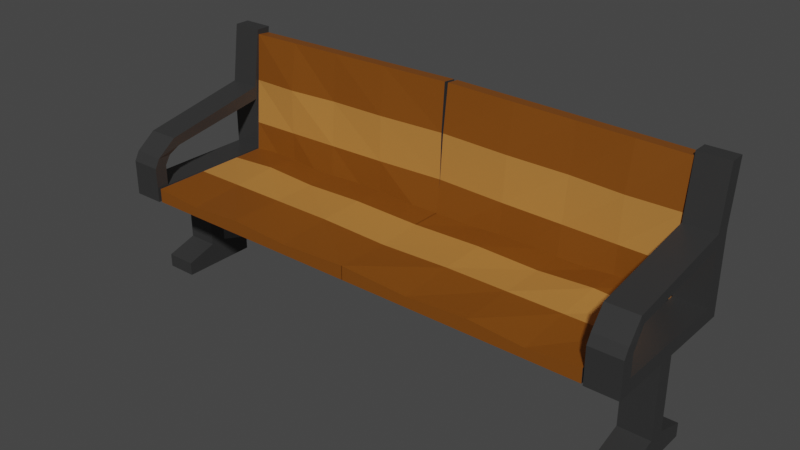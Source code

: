 # Source: bench.blend  (saved by Blender 4.0.36; exported with 4.5.12 LTS)
import bpy
from mathutils import Matrix  # noqa: F401  (used for matrix-valued properties, if any)

bpy.ops.wm.read_factory_settings(use_empty=True)
scene = bpy.context.scene
scene.name = 'Scene'

# ---- collections
col_collection = bpy.data.collections.new('Collection'); scene.collection.children.link(col_collection)

# ---- materials (node trees are filled in below, after node groups)
mat_bench_metal = bpy.data.materials.new('Bench Metal')
mat_bench_metal.use_transparent_shadow = False
mat_bench_light_wood = bpy.data.materials.new('Bench Light Wood')
mat_bench_light_wood.use_transparent_shadow = False
mat_bench_dark_wood = bpy.data.materials.new('Bench Dark Wood')
mat_bench_dark_wood.use_transparent_shadow = False

# ---- material node trees
mat_bench_metal.use_nodes = True; mat_bench_metal.node_tree.nodes.clear()
_N = mat_bench_metal.node_tree.nodes; _L = mat_bench_metal.node_tree.links
n0 = _N.new('ShaderNodeBsdfPrincipled'); n0.name = 'Principled BSDF'; n0.location = (10, 300)
n0.distribution = 'GGX'
n0.subsurface_method = 'RANDOM_WALK_SKIN'
n0.inputs[0].default_value = (0.03244, 0.03244, 0.03244, 1.0)
n0.inputs[2].default_value = 0.4
n0.inputs[3].default_value = 1.45
n0.inputs[27].default_value = (0.0, 0.0, 0.0, 1.0)
n0.inputs[28].default_value = 1.0
n1 = _N.new('ShaderNodeOutputMaterial'); n1.name = 'Material Output'; n1.location = (300, 300)
_L.new(n0.outputs[0], n1.inputs[0])
n1.is_active_output = True
mat_bench_light_wood.use_nodes = True; mat_bench_light_wood.node_tree.nodes.clear()
_N = mat_bench_light_wood.node_tree.nodes; _L = mat_bench_light_wood.node_tree.links
n0 = _N.new('ShaderNodeBsdfPrincipled'); n0.name = 'Principled BSDF'; n0.location = (10, 300)
n0.distribution = 'GGX'
n0.subsurface_method = 'RANDOM_WALK_SKIN'
n0.inputs[0].default_value = (0.4641, 0.1966, 0.04127, 1.0)
n0.inputs[2].default_value = 0.6
n0.inputs[3].default_value = 1.45
n0.inputs[27].default_value = (0.0, 0.0, 0.0, 1.0)
n0.inputs[28].default_value = 1.0
n1 = _N.new('ShaderNodeOutputMaterial'); n1.name = 'Material Output'; n1.location = (300, 300)
_L.new(n0.outputs[0], n1.inputs[0])
n1.is_active_output = True
mat_bench_dark_wood.use_nodes = True; mat_bench_dark_wood.node_tree.nodes.clear()
_N = mat_bench_dark_wood.node_tree.nodes; _L = mat_bench_dark_wood.node_tree.links
n0 = _N.new('ShaderNodeBsdfPrincipled'); n0.name = 'Principled BSDF'; n0.location = (10, 300)
n0.distribution = 'GGX'
n0.subsurface_method = 'RANDOM_WALK_SKIN'
n0.inputs[0].default_value = (0.2067, 0.06221, 0.003522, 1.0)
n0.inputs[3].default_value = 1.45
n0.inputs[27].default_value = (0.0, 0.0, 0.0, 1.0)
n0.inputs[28].default_value = 1.0
n1 = _N.new('ShaderNodeOutputMaterial'); n1.name = 'Material Output'; n1.location = (300, 300)
_L.new(n0.outputs[0], n1.inputs[0])
n1.is_active_output = True

# ---- world
world_world = bpy.data.worlds.new('World'); scene.world = world_world
world_world.use_nodes = True; world_world.node_tree.nodes.clear()
_N = world_world.node_tree.nodes; _L = world_world.node_tree.links
n0 = _N.new('ShaderNodeOutputWorld'); n0.name = 'World Output'; n0.location = (300, 300)
n1 = _N.new('ShaderNodeBackground'); n1.name = 'Background'; n1.location = (10, 300)
n1.inputs[0].default_value = (0.05088, 0.05088, 0.05088, 1.0)
_L.new(n1.outputs[0], n0.inputs[0])
n0.is_active_output = True
world_world.color = (0.05088, 0.05088, 0.05088)
world_world.use_sun_shadow = False
world_world.sun_shadow_jitter_overblur = 0.0

# ---- meshes
me_cube_002 = bpy.data.meshes.new('Cube.002')
me_cube_002.from_pydata([(3.86, -0.6275, 0.2276), (3.86, -0.6275, 0.00874), (3.86, 0.6275, 0.2276), (3.86, 0.6275, 0.00874), (4.36, -0.6275, 0.2276), (4.36, -0.6275, 0.00874), (4.36, 0.6275, 0.2276), (4.36, 0.6275, 0.00874), (3.86, -0.1318, 0.3829), (3.86, 0.1318, 0.3829), (4.36, -0.1318, 0.3829), (4.36, 0.1318, 0.3829), (3.86, -0.1318, 1.545), (3.86, 0.1318, 1.545), (4.36, -0.1318, 1.545), (4.36, 0.1318, 1.545), (3.86, -0.1318, 1.77), (3.86, 0.1318, 1.77), (4.36, -0.1318, 1.77), (4.36, 0.1318, 1.77), (3.86, -1.123, 1.545), (4.36, -1.123, 1.545), (3.86, -1.123, 1.77), (4.36, -1.123, 1.77), (3.86, 1.305, 1.545), (4.36, 1.305, 1.545), (3.86, 1.305, 1.77), (4.36, 1.305, 1.77), (4.36, 1.056, 1.77), (4.36, 1.056, 1.545), (3.86, 1.056, 1.545), (3.86, 1.056, 1.77), (3.86, 1.305, 2.851), (4.36, 1.305, 2.851), (4.36, 1.056, 2.851), (3.86, 1.056, 2.851), (3.86, -0.9202, 1.545), (4.36, -0.9202, 1.545), (3.86, -0.9202, 1.77), (4.36, -0.9202, 1.77), (3.86, -1.123, 2.11), (4.36, -1.123, 2.11), (3.86, -0.9202, 2.11), (4.36, -0.9202, 2.11), (3.86, -1.041, 2.259), (4.36, -1.041, 2.259), (3.86, -0.8266, 2.259), (4.36, -0.8266, 2.259), (3.829, -0.7429, 2.517), (4.329, -0.7429, 2.517), (3.829, -0.6571, 2.374), (4.329, -0.6571, 2.374), (4.36, 1.056, 2.637), (4.36, 1.305, 2.637), (3.86, 1.305, 2.637), (3.86, 1.056, 2.637), (3.86, 1.435, 3.796), (4.36, 1.435, 3.796), (4.36, 1.186, 3.796), (3.86, 1.186, 3.796), (3.826, -1.097, 1.545), (3.826, 1.276, 1.545), (3.826, -1.097, 1.77), (3.826, 1.276, 1.77), (-0.009616, -1.097, 1.545), (-0.009616, 1.276, 1.545), (-0.009616, -1.097, 1.77), (-0.009616, 1.276, 1.77), (3.003, -1.097, 1.545), (3.003, -1.097, 1.706), (3.003, 1.276, 1.545), (3.003, 1.276, 1.77), (2.126, -1.097, 1.545), (2.126, 1.276, 1.545), (2.126, 1.276, 1.77), (2.126, -1.097, 1.77), (1.132, -1.097, 1.545), (1.132, 1.276, 1.545), (1.132, 1.276, 1.77), (1.132, -1.097, 1.714), (3.86, -0.1623, 0.2276), (3.86, -0.1623, 0.00874), (4.36, -0.1623, 0.2276), (4.36, -0.1623, 0.00874), (3.86, -0.03407, 0.3829), (4.36, -0.03407, 0.3829), (3.86, -0.03407, 1.545), (3.86, -0.03407, 1.77), (3.826, -0.2175, 1.545), (3.826, -0.2175, 1.77), (-0.009616, -0.2175, 1.545), (-0.009616, -0.2175, 1.734), (3.003, -0.2175, 1.77), (3.003, -0.2175, 1.545), (2.126, -0.2175, 1.77), (2.126, -0.2175, 1.545), (1.132, -0.2175, 1.77), (1.132, -0.2175, 1.545), (3.86, 0.223, 0.00874), (4.36, 0.223, 0.2276), (4.36, 0.04683, 0.3829), (3.003, 0.5112, 1.821), (2.126, 0.5112, 1.77), (1.132, 0.5112, 1.799), (3.86, 0.223, 0.2276), (4.36, 0.223, 0.00874), (3.86, 0.04683, 0.3829), (3.86, 0.04683, 1.545), (3.86, 0.04683, 1.77), (3.826, 0.5112, 1.545), (3.826, 0.5112, 1.77), (-0.009616, 0.5112, 1.545), (-0.009616, 0.5112, 1.77), (3.003, 0.5112, 1.545), (2.126, 0.5112, 1.545), (1.132, 0.5112, 1.545), (3.866, 1.287, 2.293), (3.871, 1.313, 2.555), (3.867, 1.063, 2.315), (3.815, 1.193, 1.333), (3.858, 1.425, 3.695), (3.816, 0.9689, 1.355), (3.859, 1.201, 3.717), (-0.02004, 1.182, 1.403), (0.02228, 1.414, 3.765), (-0.019, 0.958, 1.425), (0.02332, 1.19, 3.787), (2.992, 1.19, 1.348), (2.993, 1.031, 1.364), (3.034, 1.422, 3.71), (3.035, 1.199, 3.732), (2.115, 1.188, 1.364), (2.157, 1.42, 3.726), (2.158, 1.196, 3.748), (2.116, 0.9641, 1.386), (1.122, 1.185, 1.382), (1.164, 1.417, 3.744), (1.165, 1.193, 3.766), (1.123, 1.017, 1.399), (3.868, 1.297, 2.39), (3.869, 1.073, 2.412), (3.831, 1.279, 2.209), (3.832, 1.055, 2.231), (-0.004351, 1.268, 2.278), (-0.003478, 1.079, 2.297), (3.009, 1.053, 2.245), (3.008, 1.276, 2.224), (2.132, 1.05, 2.261), (2.131, 1.274, 2.24), (1.138, 1.047, 2.28), (1.137, 1.271, 2.258), (3.022, 1.073, 2.976), (2.145, 1.121, 2.987), (1.152, 1.09, 3.007), (3.869, 1.305, 2.471), (3.87, 1.081, 2.493), (3.844, 1.35, 2.934), (3.845, 1.126, 2.956), (0.008642, 1.339, 3.003), (0.009679, 1.115, 3.025), (3.021, 1.347, 2.949), (2.144, 1.345, 2.965), (1.15, 1.342, 2.983), (-3.872, -0.6275, 0.2276), (-3.872, -0.6275, 0.00874), (-3.872, 0.6275, 0.2276), (-3.872, 0.6275, 0.00874), (-4.372, -0.6275, 0.2276), (-4.372, -0.6275, 0.00874), (-4.372, 0.6275, 0.2276), (-4.372, 0.6275, 0.00874), (-3.872, -0.1318, 0.3829), (-3.872, 0.1318, 0.3829), (-4.372, -0.1318, 0.3829), (-4.372, 0.1318, 0.3829), (-3.872, -0.1318, 1.545), (-3.872, 0.1318, 1.545), (-4.372, -0.1318, 1.545), (-4.372, 0.1318, 1.545), (-3.872, -0.1318, 1.77), (-3.872, 0.1318, 1.77), (-4.372, -0.1318, 1.77), (-4.372, 0.1318, 1.77), (-3.872, -1.123, 1.545), (-4.372, -1.123, 1.545), (-3.872, -1.123, 1.77), (-4.372, -1.123, 1.77), (-3.872, 1.305, 1.545), (-4.372, 1.305, 1.545), (-3.872, 1.305, 1.77), (-4.372, 1.305, 1.77), (-4.372, 1.056, 1.77), (-4.372, 1.056, 1.545), (-3.872, 1.056, 1.545), (-3.872, 1.056, 1.77), (-3.872, 1.305, 2.851), (-4.372, 1.305, 2.851), (-4.372, 1.056, 2.851), (-3.872, 1.056, 2.851), (-3.872, -0.9202, 1.545), (-4.372, -0.9202, 1.545), (-3.872, -0.9202, 1.77), (-4.372, -0.9202, 1.77), (-3.872, -1.123, 2.11), (-4.372, -1.123, 2.11), (-3.872, -0.9202, 2.11), (-4.372, -0.9202, 2.11), (-3.872, -1.041, 2.259), (-4.372, -1.041, 2.259), (-3.872, -0.8266, 2.259), (-4.372, -0.8266, 2.259), (-3.841, -0.7429, 2.517), (-4.341, -0.7429, 2.517), (-3.841, -0.6571, 2.374), (-4.341, -0.6571, 2.374), (-4.372, 1.056, 2.637), (-4.372, 1.305, 2.637), (-3.872, 1.305, 2.637), (-3.872, 1.056, 2.637), (-3.872, 1.435, 3.796), (-4.372, 1.435, 3.796), (-4.372, 1.186, 3.796), (-3.872, 1.186, 3.796), (-3.839, -1.097, 1.545), (-3.839, 1.276, 1.545), (-3.839, -1.097, 1.77), (-3.839, 1.276, 1.77), (-0.002582, -1.097, 1.545), (-0.002582, 1.276, 1.545), (-0.002582, -1.097, 1.77), (-0.002582, 1.276, 1.77), (-3.015, -1.097, 1.545), (-3.015, -1.097, 1.706), (-3.015, 1.276, 1.545), (-3.015, 1.276, 1.77), (-2.138, -1.097, 1.545), (-2.138, 1.276, 1.545), (-2.138, 1.276, 1.77), (-2.138, -1.097, 1.77), (-1.145, -1.097, 1.545), (-1.145, 1.276, 1.545), (-1.145, 1.276, 1.77), (-1.145, -1.097, 1.714), (-3.872, -0.1623, 0.2276), (-3.872, -0.1623, 0.00874), (-4.372, -0.1623, 0.2276), (-4.372, -0.1623, 0.00874), (-3.872, -0.03407, 0.3829), (-4.372, -0.03407, 0.3829), (-3.872, -0.03407, 1.545), (-3.872, -0.03407, 1.77), (-3.839, -0.2175, 1.545), (-3.839, -0.2175, 1.77), (-0.002582, -0.2175, 1.545), (-0.002582, -0.2175, 1.734), (-3.015, -0.2175, 1.77), (-3.015, -0.2175, 1.545), (-2.138, -0.2175, 1.77), (-2.138, -0.2175, 1.545), (-1.145, -0.2175, 1.77), (-1.145, -0.2175, 1.545), (-3.872, 0.223, 0.00874), (-4.372, 0.223, 0.2276), (-4.372, 0.04683, 0.3829), (-3.015, 0.5112, 1.821), (-2.138, 0.5112, 1.77), (-1.145, 0.5112, 1.799), (-3.872, 0.223, 0.2276), (-4.372, 0.223, 0.00874), (-3.872, 0.04683, 0.3829), (-3.872, 0.04683, 1.545), (-3.872, 0.04683, 1.77), (-3.839, 0.5112, 1.545), (-3.839, 0.5112, 1.77), (-0.002582, 0.5112, 1.545), (-0.002582, 0.5112, 1.77), (-3.015, 0.5112, 1.545), (-2.138, 0.5112, 1.545), (-1.145, 0.5112, 1.545), (-3.878, 1.287, 2.293), (-3.883, 1.313, 2.555), (-3.879, 1.063, 2.315), (-3.828, 1.193, 1.333), (-3.87, 1.425, 3.695), (-3.829, 0.9689, 1.355), (-3.871, 1.201, 3.717), (0.007839, 1.182, 1.403), (-0.03448, 1.414, 3.765), (0.006802, 0.958, 1.425), (-0.03551, 1.19, 3.787), (-3.004, 1.19, 1.348), (-3.005, 1.031, 1.364), (-3.046, 1.422, 3.71), (-3.047, 1.199, 3.732), (-2.127, 1.188, 1.364), (-2.169, 1.42, 3.726), (-2.17, 1.196, 3.748), (-2.128, 0.9641, 1.386), (-1.134, 1.185, 1.382), (-1.176, 1.417, 3.744), (-1.177, 1.193, 3.766), (-1.135, 1.017, 1.399), (-3.88, 1.297, 2.39), (-3.881, 1.073, 2.412), (-3.843, 1.279, 2.209), (-3.844, 1.055, 2.231), (-0.007847, 1.268, 2.278), (-0.00872, 1.079, 2.297), (-3.021, 1.053, 2.245), (-3.02, 1.276, 2.224), (-2.144, 1.05, 2.261), (-2.143, 1.274, 2.24), (-1.151, 1.047, 2.28), (-1.15, 1.271, 2.258), (-3.034, 1.073, 2.976), (-2.157, 1.121, 2.987), (-1.164, 1.09, 3.007), (-3.882, 1.305, 2.471), (-3.883, 1.081, 2.493), (-3.856, 1.35, 2.934), (-3.857, 1.126, 2.956), (-0.02084, 1.339, 3.003), (-0.02188, 1.115, 3.025), (-3.033, 1.347, 2.949), (-2.156, 1.345, 2.965), (-1.163, 1.342, 2.983)], [], [(104, 98, 3, 2), (2, 3, 7, 6), (82, 83, 5, 4), (4, 5, 1, 0), (4, 0, 8, 10), (83, 81, 1, 5), (100, 85, 10, 14, 15, 11), (2, 6, 11, 9), (104, 2, 9, 106), (82, 4, 10, 85), (37, 36, 20, 21), (10, 8, 12, 14), (9, 11, 15, 13), (29, 28, 27, 25), (16, 12, 60, 62), (21, 20, 22, 23), (36, 38, 22, 20), (39, 37, 21, 23), (38, 39, 43, 42), (24, 25, 27, 26), (30, 29, 25, 24), (31, 30, 24, 26), (53, 52, 34, 33), (19, 17, 31, 28), (17, 13, 30, 31), (13, 15, 29, 30), (15, 19, 28, 29), (34, 35, 59, 58), (55, 54, 32, 35), (54, 53, 33, 32), (50, 51, 52, 55), (16, 18, 39, 38), (18, 14, 37, 39), (12, 16, 38, 36), (14, 12, 36, 37), (42, 43, 47, 46), (23, 22, 40, 41), (22, 38, 42, 40), (39, 23, 41, 43), (44, 46, 50, 48), (40, 42, 46, 44), (43, 41, 45, 47), (41, 40, 44, 45), (48, 50, 55, 35), (47, 45, 49, 51), (45, 44, 48, 49), (46, 47, 51, 50), (28, 31, 55, 52), (26, 27, 53, 54), (31, 26, 54, 55), (27, 28, 52, 53), (51, 49, 34, 52), (49, 48, 35, 34), (58, 59, 56, 57), (33, 34, 58, 57), (35, 32, 56, 59), (32, 33, 57, 56), (79, 76, 64, 66), (87, 16, 62, 89), (13, 17, 63, 61), (107, 13, 61, 109), (111, 65, 67, 112), (115, 77, 65, 111), (77, 78, 67, 65), (96, 79, 66, 91), (89, 62, 69, 92), (61, 63, 71, 70), (109, 61, 70, 113), (62, 60, 68, 69), (92, 69, 75, 94), (70, 71, 74, 73), (113, 70, 73, 114), (69, 68, 72, 75), (94, 75, 79, 96), (73, 74, 78, 77), (114, 73, 77, 115), (75, 72, 76, 79), (72, 95, 97, 76), (102, 94, 96, 103), (68, 93, 95, 72), (101, 92, 94, 102), (60, 88, 93, 68), (110, 89, 92, 101), (103, 96, 91, 112), (76, 97, 90, 64), (64, 90, 91, 66), (12, 86, 88, 60), (108, 87, 89, 110), (84, 106, 9, 13, 107, 86, 12, 8), (99, 82, 85, 100), (0, 80, 84, 8), (105, 98, 81, 83), (99, 105, 83, 82), (0, 1, 81, 80), (6, 7, 105, 99), (7, 3, 98, 105), (6, 99, 100, 11), (15, 14, 18, 16, 87, 108, 17, 19), (17, 108, 110, 63), (78, 103, 112, 67), (63, 110, 101, 71), (71, 101, 102, 74), (74, 102, 103, 78), (95, 114, 115, 97), (93, 113, 114, 95), (88, 109, 113, 93), (97, 115, 111, 90), (90, 111, 112, 91), (86, 107, 109, 88), (80, 104, 106, 84), (80, 81, 98, 104), (118, 116, 119, 121), (138, 135, 123, 125), (140, 118, 121, 142), (154, 117, 120, 156), (158, 124, 126, 159), (162, 136, 124, 158), (136, 137, 126, 124), (149, 138, 125, 144), (142, 121, 128, 145), (120, 122, 130, 129), (156, 120, 129, 160), (121, 119, 127, 128), (145, 128, 134, 147), (129, 130, 133, 132), (160, 129, 132, 161), (128, 127, 131, 134), (147, 134, 138, 149), (132, 133, 137, 136), (161, 132, 136, 162), (134, 131, 135, 138), (131, 148, 150, 135), (152, 147, 149, 153), (127, 146, 148, 131), (151, 145, 147, 152), (119, 141, 146, 127), (157, 142, 145, 151), (153, 149, 144, 159), (135, 150, 143, 123), (123, 143, 144, 125), (116, 139, 141, 119), (155, 140, 142, 157), (137, 153, 159, 126), (122, 157, 151, 130), (130, 151, 152, 133), (133, 152, 153, 137), (148, 161, 162, 150), (146, 160, 161, 148), (141, 156, 160, 146), (150, 162, 158, 143), (143, 158, 159, 144), (139, 154, 156, 141), (267, 165, 166, 261), (165, 169, 170, 166), (245, 167, 168, 246), (167, 163, 164, 168), (167, 173, 171, 163), (246, 168, 164, 244), (263, 174, 178, 177, 173, 248), (165, 172, 174, 169), (267, 269, 172, 165), (245, 248, 173, 167), (200, 184, 183, 199), (173, 177, 175, 171), (172, 176, 178, 174), (192, 188, 190, 191), (179, 225, 223, 175), (184, 186, 185, 183), (199, 183, 185, 201), (202, 186, 184, 200), (201, 205, 206, 202), (187, 189, 190, 188), (193, 187, 188, 192), (194, 189, 187, 193), (216, 196, 197, 215), (182, 191, 194, 180), (180, 194, 193, 176), (176, 193, 192, 178), (178, 192, 191, 182), (197, 221, 222, 198), (218, 198, 195, 217), (217, 195, 196, 216), (213, 218, 215, 214), (179, 201, 202, 181), (181, 202, 200, 177), (175, 199, 201, 179), (177, 200, 199, 175), (205, 209, 210, 206), (186, 204, 203, 185), (185, 203, 205, 201), (202, 206, 204, 186), (207, 211, 213, 209), (203, 207, 209, 205), (206, 210, 208, 204), (204, 208, 207, 203), (211, 198, 218, 213), (210, 214, 212, 208), (208, 212, 211, 207), (209, 213, 214, 210), (191, 215, 218, 194), (189, 217, 216, 190), (194, 218, 217, 189), (190, 216, 215, 191), (214, 215, 197, 212), (212, 197, 198, 211), (221, 220, 219, 222), (196, 220, 221, 197), (198, 222, 219, 195), (195, 219, 220, 196), (242, 229, 227, 239), (250, 252, 225, 179), (176, 224, 226, 180), (270, 272, 224, 176), (274, 275, 230, 228), (278, 274, 228, 240), (240, 228, 230, 241), (259, 254, 229, 242), (252, 255, 232, 225), (224, 233, 234, 226), (272, 276, 233, 224), (225, 232, 231, 223), (255, 257, 238, 232), (233, 236, 237, 234), (276, 277, 236, 233), (232, 238, 235, 231), (257, 259, 242, 238), (236, 240, 241, 237), (277, 278, 240, 236), (238, 242, 239, 235), (235, 239, 260, 258), (265, 266, 259, 257), (231, 235, 258, 256), (264, 265, 257, 255), (223, 231, 256, 251), (273, 264, 255, 252), (266, 275, 254, 259), (239, 227, 253, 260), (227, 229, 254, 253), (175, 223, 251, 249), (271, 273, 252, 250), (247, 171, 175, 249, 270, 176, 172, 269), (262, 263, 248, 245), (163, 171, 247, 243), (268, 246, 244, 261), (262, 245, 246, 268), (163, 243, 244, 164), (169, 262, 268, 170), (170, 268, 261, 166), (169, 174, 263, 262), (178, 182, 180, 271, 250, 179, 181, 177), (180, 226, 273, 271), (241, 230, 275, 266), (226, 234, 264, 273), (234, 237, 265, 264), (237, 241, 266, 265), (258, 260, 278, 277), (256, 258, 277, 276), (251, 256, 276, 272), (260, 253, 274, 278), (253, 254, 275, 274), (249, 251, 272, 270), (243, 247, 269, 267), (243, 267, 261, 244), (281, 284, 282, 279), (301, 288, 286, 298), (303, 305, 284, 281), (317, 319, 283, 280), (321, 322, 289, 287), (325, 321, 287, 299), (299, 287, 289, 300), (312, 307, 288, 301), (305, 308, 291, 284), (283, 292, 293, 285), (319, 323, 292, 283), (284, 291, 290, 282), (308, 310, 297, 291), (292, 295, 296, 293), (323, 324, 295, 292), (291, 297, 294, 290), (310, 312, 301, 297), (295, 299, 300, 296), (324, 325, 299, 295), (297, 301, 298, 294), (294, 298, 313, 311), (315, 316, 312, 310), (290, 294, 311, 309), (314, 315, 310, 308), (282, 290, 309, 304), (320, 314, 308, 305), (316, 322, 307, 312), (298, 286, 306, 313), (286, 288, 307, 306), (279, 282, 304, 302), (318, 320, 305, 303), (300, 289, 322, 316), (285, 293, 314, 320), (293, 296, 315, 314), (296, 300, 316, 315), (311, 313, 325, 324), (309, 311, 324, 323), (304, 309, 323, 319), (313, 306, 321, 325), (306, 307, 322, 321), (302, 304, 319, 317)])
me_cube_002.polygons.foreach_set('material_index', [0, 0, 0, 0, 0, 0, 0, 0, 0, 0, 0, 0, 0, 0, 0, 0, 0, 0, 0, 0, 0, 0, 0, 0, 0, 0, 0, 0, 0, 0, 0, 0, 0, 0, 0, 0, 0, 0, 0, 0, 0, 0, 0, 0, 0, 0, 0, 0, 0, 0, 0, 0, 0, 0, 0, 0, 0, 2, 0, 0, 0, 0, 2, 0, 2, 2, 0, 2, 2, 2, 0, 2, 2, 2, 0, 2, 2, 2, 1, 2, 1, 2, 1, 1, 2, 0, 0, 0, 0, 0, 0, 0, 0, 0, 0, 0, 0, 0, 0, 2, 2, 2, 2, 1, 1, 1, 1, 0, 0, 0, 0, 1, 1, 0, 0, 2, 2, 2, 2, 2, 2, 2, 1, 2, 2, 2, 1, 2, 2, 2, 1, 2, 1, 2, 1, 2, 1, 1, 2, 0, 0, 0, 2, 2, 2, 2, 1, 1, 1, 1, 1, 0, 0, 0, 0, 0, 0, 0, 0, 0, 0, 0, 0, 0, 0, 0, 0, 0, 0, 0, 0, 0, 0, 0, 0, 0, 0, 0, 0, 0, 0, 0, 0, 0, 0, 0, 0, 0, 0, 0, 0, 0, 0, 0, 0, 0, 0, 0, 0, 0, 0, 0, 0, 0, 0, 0, 0, 0, 0, 2, 0, 0, 0, 0, 2, 0, 2, 2, 0, 2, 2, 2, 0, 2, 2, 2, 0, 2, 2, 2, 1, 2, 1, 2, 1, 1, 2, 0, 0, 0, 0, 0, 0, 0, 0, 0, 0, 0, 0, 0, 0, 2, 2, 2, 2, 1, 1, 1, 1, 0, 0, 0, 0, 1, 1, 0, 0, 0, 2, 2, 2, 2, 2, 2, 1, 2, 2, 2, 1, 2, 2, 2, 1, 2, 1, 2, 1, 2, 1, 1, 2, 0, 0, 0, 2, 2, 2, 2, 1, 1, 1, 1, 0, 0])
_uv = me_cube_002.uv_layers.new(name='UVMap')
_uv.uv.foreach_set('vector', [0.375, 0.1694, 0.625, 0.1694, 0.625, 0.25, 0.375, 0.25, 0.375, 0.25, 0.625, 0.25, 0.625, 0.5, 0.375, 0.5, 0.375, 0.6573, 0.625, 0.6573, 0.625, 0.75, 0.375, 0.75, 0.375, 0.75, 0.625, 0.75, 0.625, 1.0, 0.375, 1.0, 0.375, 0.75, 0.375, 1.0, 0.375, 1.0, 0.375, 0.75, 0.625, 0.6573, 0.875, 0.6573, 0.875, 0.75, 0.625, 0.75, 0.375, 0.5806, 0.375, 0.6573, 0.375, 0.75, 0.375, 0.75, 0.375, 0.5, 0.375, 0.5, 0.375, 0.25, 0.375, 0.5, 0.375, 0.5, 0.375, 0.25, 0.375, 0.1694, 0.375, 0.25, 0.375, 0.25, 0.375, 0.1694, 0.375, 0.6573, 0.375, 0.75, 0.375, 0.75, 0.375, 0.6573, 0.375, 0.75, 0.375, 1.0, 0.375, 1.0, 0.375, 0.75, 0.375, 0.75, 0.375, 1.0, 0.375, 1.0, 0.375, 0.75, 0.375, 0.25, 0.375, 0.5, 0.375, 0.5, 0.375, 0.25, 0.375, 0.5, 0.375, 0.5, 0.375, 0.5, 0.375, 0.5, 0.375, 0.0, 0.375, 0.0, 0.375, 0.0, 0.375, 0.0, 0.375, 0.75, 0.375, 1.0, 0.375, 1.0, 0.375, 0.75, 0.375, 0.0, 0.375, 0.0, 0.375, 0.0, 0.375, 0.0, 0.375, 0.75, 0.375, 0.75, 0.375, 0.75, 0.375, 0.75, 0.125, 0.75, 0.375, 0.75, 0.375, 0.75, 0.125, 0.75, 0.375, 0.25, 0.375, 0.5, 0.375, 0.5, 0.375, 0.25, 0.375, 0.25, 0.375, 0.5, 0.375, 0.5, 0.375, 0.25, 0.375, 0.25, 0.375, 0.25, 0.375, 0.25, 0.375, 0.25, 0.375, 0.5, 0.375, 0.5, 0.375, 0.5, 0.375, 0.5, 0.375, 0.5, 0.125, 0.5, 0.125, 0.5, 0.375, 0.5, 0.375, 0.25, 0.375, 0.25, 0.375, 0.25, 0.375, 0.25, 0.375, 0.25, 0.375, 0.5, 0.375, 0.5, 0.375, 0.25, 0.375, 0.5, 0.375, 0.5, 0.375, 0.5, 0.375, 0.5, 0.375, 0.5, 0.125, 0.5, 0.125, 0.5, 0.375, 0.5, 0.375, 0.25, 0.375, 0.25, 0.375, 0.25, 0.375, 0.25, 0.375, 0.25, 0.375, 0.5, 0.375, 0.5, 0.375, 0.25, 0.125, 0.75, 0.375, 0.75, 0.375, 0.5, 0.125, 0.5, 0.125, 0.75, 0.375, 0.75, 0.375, 0.75, 0.125, 0.75, 0.375, 0.75, 0.375, 0.75, 0.375, 0.75, 0.375, 0.75, 0.375, 0.0, 0.375, 0.0, 0.375, 0.0, 0.375, 0.0, 0.375, 0.75, 0.375, 1.0, 0.375, 1.0, 0.375, 0.75, 0.125, 0.75, 0.375, 0.75, 0.375, 0.75, 0.125, 0.75, 0.375, 0.75, 0.375, 1.0, 0.375, 1.0, 0.375, 0.75, 0.375, 0.0, 0.375, 0.0, 0.375, 0.0, 0.375, 0.0, 0.375, 0.75, 0.375, 0.75, 0.375, 0.75, 0.375, 0.75, 0.375, 0.0, 0.375, 0.0, 0.375, 0.0, 0.375, 0.0, 0.375, 0.0, 0.375, 0.0, 0.375, 0.0, 0.375, 0.0, 0.375, 0.75, 0.375, 0.75, 0.375, 0.75, 0.375, 0.75, 0.375, 0.75, 0.375, 1.0, 0.375, 1.0, 0.375, 0.75, 0.375, 0.0, 0.375, 0.0, 0.375, 0.25, 0.375, 0.25, 0.375, 0.75, 0.375, 0.75, 0.375, 0.75, 0.375, 0.75, 0.375, 0.75, 0.375, 1.0, 0.375, 1.0, 0.375, 0.75, 0.125, 0.75, 0.375, 0.75, 0.375, 0.75, 0.125, 0.75, 0.375, 0.5, 0.125, 0.5, 0.125, 0.5, 0.375, 0.5, 0.375, 0.25, 0.375, 0.5, 0.375, 0.5, 0.375, 0.25, 0.375, 0.25, 0.375, 0.25, 0.375, 0.25, 0.375, 0.25, 0.375, 0.5, 0.375, 0.5, 0.375, 0.5, 0.375, 0.5, 0.375, 0.75, 0.375, 0.75, 0.375, 0.5, 0.375, 0.5, 0.375, 0.75, 0.375, 1.0, 0.125, 0.5, 0.375, 0.5, 0.375, 0.5, 0.125, 0.5, 0.125, 0.5, 0.375, 0.5, 0.375, 0.5, 0.375, 0.5, 0.375, 0.5, 0.375, 0.5, 0.375, 0.25, 0.375, 0.25, 0.375, 0.25, 0.375, 0.25, 0.375, 0.25, 0.375, 0.5, 0.375, 0.5, 0.375, 0.25, 0.375, 0.0, 0.375, 0.0, 0.375, 0.0, 0.375, 0.0, 0.125, 0.6573, 0.125, 0.75, 0.125, 0.75, 0.125, 0.6573, 0.375, 0.25, 0.375, 0.25, 0.375, 0.25, 0.375, 0.25, 0.375, 0.1694, 0.375, 0.25, 0.375, 0.25, 0.375, 0.1694, 0.375, 0.1694, 0.375, 0.25, 0.375, 0.25, 0.375, 0.1694, 0.375, 0.1694, 0.375, 0.25, 0.375, 0.25, 0.375, 0.1694, 0.375, 0.25, 0.375, 0.25, 0.375, 0.25, 0.375, 0.25, 0.125, 0.6573, 0.125, 0.75, 0.125, 0.75, 0.125, 0.6573, 0.125, 0.6573, 0.125, 0.75, 0.125, 0.75, 0.125, 0.6573, 0.375, 0.25, 0.375, 0.25, 0.375, 0.25, 0.375, 0.25, 0.375, 0.1694, 0.375, 0.25, 0.375, 0.25, 0.375, 0.1694, 0.375, 0.0, 0.375, 0.0, 0.375, 0.0, 0.375, 0.0, 0.125, 0.6573, 0.125, 0.75, 0.125, 0.75, 0.125, 0.6573, 0.375, 0.25, 0.375, 0.25, 0.375, 0.25, 0.375, 0.25, 0.375, 0.1694, 0.375, 0.25, 0.375, 0.25, 0.375, 0.1694, 0.375, 0.0, 0.375, 0.0, 0.375, 0.0, 0.375, 0.0, 0.125, 0.6573, 0.125, 0.75, 0.125, 0.75, 0.125, 0.6573, 0.375, 0.25, 0.375, 0.25, 0.375, 0.25, 0.375, 0.25, 0.375, 0.1694, 0.375, 0.25, 0.375, 0.25, 0.375, 0.1694, 0.375, 0.0, 0.375, 0.0, 0.375, 0.0, 0.375, 0.0, 0.375, 0.0, 0.375, 0.09267, 0.375, 0.09267, 0.375, 0.0, 0.125, 0.5806, 0.125, 0.6573, 0.125, 0.6573, 0.125, 0.5806, 0.375, 0.0, 0.375, 0.09267, 0.375, 0.09267, 0.375, 0.0, 0.125, 0.5806, 0.125, 0.6573, 0.125, 0.6573, 0.125, 0.5806, 0.375, 0.0, 0.375, 0.09267, 0.375, 0.09267, 0.375, 0.0, 0.125, 0.5806, 0.125, 0.6573, 0.125, 0.6573, 0.125, 0.5806, 0.125, 0.5806, 0.125, 0.6573, 0.125, 0.6573, 0.125, 0.5806, 0.375, 0.0, 0.375, 0.09267, 0.375, 0.09267, 0.375, 0.0, 0.375, 0.0, 0.375, 0.09267, 0.375, 0.09267, 0.375, 0.0, 0.375, 0.0, 0.375, 0.09267, 0.375, 0.09267, 0.375, 0.0, 0.125, 0.5806, 0.125, 0.6573, 0.125, 0.6573, 0.125, 0.5806, 0.375, 0.09267, 0.375, 0.1694, 0.375, 0.25, 0.375, 0.25, 0.375, 0.1694, 0.375, 0.09267, 0.375, 0.0, 0.375, 0.0, 0.375, 0.5806, 0.375, 0.6573, 0.375, 0.6573, 0.375, 0.5806, 0.375, 0.0, 0.375, 0.09267, 0.375, 0.09267, 0.375, 0.0, 0.625, 0.5806, 0.875, 0.5806, 0.875, 0.6573, 0.625, 0.6573, 0.375, 0.5806, 0.625, 0.5806, 0.625, 0.6573, 0.375, 0.6573, 0.375, 0.0, 0.625, 0.0, 0.625, 0.09267, 0.375, 0.09267, 0.375, 0.5, 0.625, 0.5, 0.625, 0.5806, 0.375, 0.5806, 0.625, 0.5, 0.875, 0.5, 0.875, 0.5806, 0.625, 0.5806, 0.375, 0.5, 0.375, 0.5806, 0.375, 0.5806, 0.375, 0.5, 0.375, 0.5, 0.375, 0.75, 0.375, 0.75, 0.125, 0.75, 0.125, 0.6573, 0.125, 0.5806, 0.125, 0.5, 0.375, 0.5, 0.125, 0.5, 0.125, 0.5806, 0.125, 0.5806, 0.125, 0.5, 0.125, 0.5, 0.125, 0.5806, 0.125, 0.5806, 0.125, 0.5, 0.125, 0.5, 0.125, 0.5806, 0.125, 0.5806, 0.125, 0.5, 0.125, 0.5, 0.125, 0.5806, 0.125, 0.5806, 0.125, 0.5, 0.125, 0.5, 0.125, 0.5806, 0.125, 0.5806, 0.125, 0.5, 0.375, 0.09267, 0.375, 0.1694, 0.375, 0.1694, 0.375, 0.09267, 0.375, 0.09267, 0.375, 0.1694, 0.375, 0.1694, 0.375, 0.09267, 0.375, 0.09267, 0.375, 0.1694, 0.375, 0.1694, 0.375, 0.09267, 0.375, 0.09267, 0.375, 0.1694, 0.375, 0.1694, 0.375, 0.09267, 0.375, 0.09267, 0.375, 0.1694, 0.375, 0.1694, 0.375, 0.09267, 0.375, 0.09267, 0.375, 0.1694, 0.375, 0.1694, 0.375, 0.09267, 0.375, 0.09267, 0.375, 0.1694, 0.375, 0.1694, 0.375, 0.09267, 0.375, 0.09267, 0.625, 0.09267, 0.625, 0.1694, 0.375, 0.1694, 0.375, 0.0, 0.375, 0.0, 0.375, 0.0, 0.375, 0.0, 0.375, 0.0, 0.375, 0.0, 0.375, 0.0, 0.375, 0.0, 0.125, 0.6573, 0.125, 0.75, 0.125, 0.75, 0.125, 0.6573, 0.375, 0.1694, 0.375, 0.25, 0.375, 0.25, 0.375, 0.1694, 0.375, 0.1694, 0.375, 0.25, 0.375, 0.25, 0.375, 0.1694, 0.375, 0.1694, 0.375, 0.25, 0.375, 0.25, 0.375, 0.1694, 0.375, 0.25, 0.375, 0.25, 0.375, 0.25, 0.375, 0.25, 0.125, 0.6573, 0.125, 0.75, 0.125, 0.75, 0.125, 0.6573, 0.125, 0.6573, 0.125, 0.75, 0.125, 0.75, 0.125, 0.6573, 0.375, 0.25, 0.375, 0.25, 0.375, 0.25, 0.375, 0.25, 0.375, 0.1694, 0.375, 0.25, 0.375, 0.25, 0.375, 0.1694, 0.375, 0.0, 0.375, 0.0, 0.375, 0.0, 0.375, 0.0, 0.125, 0.6573, 0.125, 0.75, 0.125, 0.75, 0.125, 0.6573, 0.375, 0.25, 0.375, 0.25, 0.375, 0.25, 0.375, 0.25, 0.375, 0.1694, 0.375, 0.25, 0.375, 0.25, 0.375, 0.1694, 0.375, 0.0, 0.375, 0.0, 0.375, 0.0, 0.375, 0.0, 0.125, 0.6573, 0.125, 0.75, 0.125, 0.75, 0.125, 0.6573, 0.375, 0.25, 0.375, 0.25, 0.375, 0.25, 0.375, 0.25, 0.375, 0.1694, 0.375, 0.25, 0.375, 0.25, 0.375, 0.1694, 0.375, 0.0, 0.375, 0.0, 0.375, 0.0, 0.375, 0.0, 0.375, 0.0, 0.375, 0.09267, 0.375, 0.09267, 0.375, 0.0, 0.125, 0.5806, 0.125, 0.6573, 0.125, 0.6573, 0.125, 0.5806, 0.375, 0.0, 0.375, 0.09267, 0.375, 0.09267, 0.375, 0.0, 0.125, 0.5806, 0.125, 0.6573, 0.125, 0.6573, 0.125, 0.5806, 0.375, 0.0, 0.375, 0.09267, 0.375, 0.09267, 0.375, 0.0, 0.125, 0.5806, 0.125, 0.6573, 0.125, 0.6573, 0.125, 0.5806, 0.125, 0.5806, 0.125, 0.6573, 0.125, 0.6573, 0.125, 0.5806, 0.375, 0.0, 0.375, 0.09267, 0.375, 0.09267, 0.375, 0.0, 0.375, 0.0, 0.375, 0.09267, 0.375, 0.09267, 0.375, 0.0, 0.375, 0.0, 0.375, 0.09267, 0.375, 0.09267, 0.375, 0.0, 0.125, 0.5806, 0.125, 0.6573, 0.125, 0.6573, 0.125, 0.5806, 0.125, 0.5, 0.125, 0.5806, 0.125, 0.5806, 0.125, 0.5, 0.125, 0.5, 0.125, 0.5806, 0.125, 0.5806, 0.125, 0.5, 0.125, 0.5, 0.125, 0.5806, 0.125, 0.5806, 0.125, 0.5, 0.125, 0.5, 0.125, 0.5806, 0.125, 0.5806, 0.125, 0.5, 0.375, 0.09267, 0.375, 0.1694, 0.375, 0.1694, 0.375, 0.09267, 0.375, 0.09267, 0.375, 0.1694, 0.375, 0.1694, 0.375, 0.09267, 0.375, 0.09267, 0.375, 0.1694, 0.375, 0.1694, 0.375, 0.09267, 0.375, 0.09267, 0.375, 0.1694, 0.375, 0.1694, 0.375, 0.09267, 0.375, 0.09267, 0.375, 0.1694, 0.375, 0.1694, 0.375, 0.09267, 0.375, 0.09267, 0.375, 0.1694, 0.375, 0.1694, 0.375, 0.09267, 0.375, 0.1694, 0.375, 0.25, 0.625, 0.25, 0.625, 0.1694, 0.375, 0.25, 0.375, 0.5, 0.625, 0.5, 0.625, 0.25, 0.375, 0.6573, 0.375, 0.75, 0.625, 0.75, 0.625, 0.6573, 0.375, 0.75, 0.375, 1.0, 0.625, 1.0, 0.625, 0.75, 0.375, 0.75, 0.375, 0.75, 0.375, 1.0, 0.375, 1.0, 0.625, 0.6573, 0.625, 0.75, 0.875, 0.75, 0.875, 0.6573, 0.375, 0.5806, 0.375, 0.5, 0.375, 0.5, 0.375, 0.75, 0.375, 0.75, 0.375, 0.6573, 0.375, 0.25, 0.375, 0.25, 0.375, 0.5, 0.375, 0.5, 0.375, 0.1694, 0.375, 0.1694, 0.375, 0.25, 0.375, 0.25, 0.375, 0.6573, 0.375, 0.6573, 0.375, 0.75, 0.375, 0.75, 0.375, 0.75, 0.375, 0.75, 0.375, 1.0, 0.375, 1.0, 0.375, 0.75, 0.375, 0.75, 0.375, 1.0, 0.375, 1.0, 0.375, 0.25, 0.375, 0.25, 0.375, 0.5, 0.375, 0.5, 0.375, 0.5, 0.375, 0.5, 0.375, 0.5, 0.375, 0.5, 0.375, 0.0, 0.375, 0.0, 0.375, 0.0, 0.375, 0.0, 0.375, 0.75, 0.375, 0.75, 0.375, 1.0, 0.375, 1.0, 0.375, 0.0, 0.375, 0.0, 0.375, 0.0, 0.375, 0.0, 0.375, 0.75, 0.375, 0.75, 0.375, 0.75, 0.375, 0.75, 0.125, 0.75, 0.125, 0.75, 0.375, 0.75, 0.375, 0.75, 0.375, 0.25, 0.375, 0.25, 0.375, 0.5, 0.375, 0.5, 0.375, 0.25, 0.375, 0.25, 0.375, 0.5, 0.375, 0.5, 0.375, 0.25, 0.375, 0.25, 0.375, 0.25, 0.375, 0.25, 0.375, 0.5, 0.375, 0.5, 0.375, 0.5, 0.375, 0.5, 0.375, 0.5, 0.375, 0.5, 0.125, 0.5, 0.125, 0.5, 0.375, 0.25, 0.375, 0.25, 0.375, 0.25, 0.375, 0.25, 0.375, 0.25, 0.375, 0.25, 0.375, 0.5, 0.375, 0.5, 0.375, 0.5, 0.375, 0.5, 0.375, 0.5, 0.375, 0.5, 0.375, 0.5, 0.375, 0.5, 0.125, 0.5, 0.125, 0.5, 0.375, 0.25, 0.375, 0.25, 0.375, 0.25, 0.375, 0.25, 0.375, 0.25, 0.375, 0.25, 0.375, 0.5, 0.375, 0.5, 0.125, 0.75, 0.125, 0.5, 0.375, 0.5, 0.375, 0.75, 0.125, 0.75, 0.125, 0.75, 0.375, 0.75, 0.375, 0.75, 0.375, 0.75, 0.375, 0.75, 0.375, 0.75, 0.375, 0.75, 0.375, 0.0, 0.375, 0.0, 0.375, 0.0, 0.375, 0.0, 0.375, 0.75, 0.375, 0.75, 0.375, 1.0, 0.375, 1.0, 0.125, 0.75, 0.125, 0.75, 0.375, 0.75, 0.375, 0.75, 0.375, 0.75, 0.375, 0.75, 0.375, 1.0, 0.375, 1.0, 0.375, 0.0, 0.375, 0.0, 0.375, 0.0, 0.375, 0.0, 0.375, 0.75, 0.375, 0.75, 0.375, 0.75, 0.375, 0.75, 0.375, 0.0, 0.375, 0.0, 0.375, 0.0, 0.375, 0.0, 0.375, 0.0, 0.375, 0.0, 0.375, 0.0, 0.375, 0.0, 0.375, 0.75, 0.375, 0.75, 0.375, 0.75, 0.375, 0.75, 0.375, 0.75, 0.375, 0.75, 0.375, 1.0, 0.375, 1.0, 0.375, 0.0, 0.375, 0.25, 0.375, 0.25, 0.375, 0.0, 0.375, 0.75, 0.375, 0.75, 0.375, 0.75, 0.375, 0.75, 0.375, 0.75, 0.375, 0.75, 0.375, 1.0, 0.375, 1.0, 0.125, 0.75, 0.125, 0.75, 0.375, 0.75, 0.375, 0.75, 0.375, 0.5, 0.375, 0.5, 0.125, 0.5, 0.125, 0.5, 0.375, 0.25, 0.375, 0.25, 0.375, 0.5, 0.375, 0.5, 0.375, 0.25, 0.375, 0.25, 0.375, 0.25, 0.375, 0.25, 0.375, 0.5, 0.375, 0.5, 0.375, 0.5, 0.375, 0.5, 0.375, 0.75, 0.375, 0.5, 0.375, 0.5, 0.375, 0.75, 0.375, 0.75, 0.375, 0.5, 0.125, 0.5, 0.375, 1.0, 0.375, 0.5, 0.375, 0.5, 0.125, 0.5, 0.125, 0.5, 0.375, 0.5, 0.375, 0.5, 0.375, 0.5, 0.375, 0.5, 0.375, 0.25, 0.375, 0.25, 0.375, 0.25, 0.375, 0.25, 0.375, 0.25, 0.375, 0.25, 0.375, 0.5, 0.375, 0.5, 0.375, 0.0, 0.375, 0.0, 0.375, 0.0, 0.375, 0.0, 0.125, 0.6573, 0.125, 0.6573, 0.125, 0.75, 0.125, 0.75, 0.375, 0.25, 0.375, 0.25, 0.375, 0.25, 0.375, 0.25, 0.375, 0.1694, 0.375, 0.1694, 0.375, 0.25, 0.375, 0.25, 0.375, 0.1694, 0.375, 0.1694, 0.375, 0.25, 0.375, 0.25, 0.375, 0.1694, 0.375, 0.1694, 0.375, 0.25, 0.375, 0.25, 0.375, 0.25, 0.375, 0.25, 0.375, 0.25, 0.375, 0.25, 0.125, 0.6573, 0.125, 0.6573, 0.125, 0.75, 0.125, 0.75, 0.125, 0.6573, 0.125, 0.6573, 0.125, 0.75, 0.125, 0.75, 0.375, 0.25, 0.375, 0.25, 0.375, 0.25, 0.375, 0.25, 0.375, 0.1694, 0.375, 0.1694, 0.375, 0.25, 0.375, 0.25, 0.375, 0.0, 0.375, 0.0, 0.375, 0.0, 0.375, 0.0, 0.125, 0.6573, 0.125, 0.6573, 0.125, 0.75, 0.125, 0.75, 0.375, 0.25, 0.375, 0.25, 0.375, 0.25, 0.375, 0.25, 0.375, 0.1694, 0.375, 0.1694, 0.375, 0.25, 0.375, 0.25, 0.375, 0.0, 0.375, 0.0, 0.375, 0.0, 0.375, 0.0, 0.125, 0.6573, 0.125, 0.6573, 0.125, 0.75, 0.125, 0.75, 0.375, 0.25, 0.375, 0.25, 0.375, 0.25, 0.375, 0.25, 0.375, 0.1694, 0.375, 0.1694, 0.375, 0.25, 0.375, 0.25, 0.375, 0.0, 0.375, 0.0, 0.375, 0.0, 0.375, 0.0, 0.375, 0.0, 0.375, 0.0, 0.375, 0.09267, 0.375, 0.09267, 0.125, 0.5806, 0.125, 0.5806, 0.125, 0.6573, 0.125, 0.6573, 0.375, 0.0, 0.375, 0.0, 0.375, 0.09267, 0.375, 0.09267, 0.125, 0.5806, 0.125, 0.5806, 0.125, 0.6573, 0.125, 0.6573, 0.375, 0.0, 0.375, 0.0, 0.375, 0.09267, 0.375, 0.09267, 0.125, 0.5806, 0.125, 0.5806, 0.125, 0.6573, 0.125, 0.6573, 0.125, 0.5806, 0.125, 0.5806, 0.125, 0.6573, 0.125, 0.6573, 0.375, 0.0, 0.375, 0.0, 0.375, 0.09267, 0.375, 0.09267, 0.375, 0.0, 0.375, 0.0, 0.375, 0.09267, 0.375, 0.09267, 0.375, 0.0, 0.375, 0.0, 0.375, 0.09267, 0.375, 0.09267, 0.125, 0.5806, 0.125, 0.5806, 0.125, 0.6573, 0.125, 0.6573, 0.375, 0.09267, 0.375, 0.0, 0.375, 0.0, 0.375, 0.09267, 0.375, 0.1694, 0.375, 0.25, 0.375, 0.25, 0.375, 0.1694, 0.375, 0.5806, 0.375, 0.5806, 0.375, 0.6573, 0.375, 0.6573, 0.375, 0.0, 0.375, 0.0, 0.375, 0.09267, 0.375, 0.09267, 0.625, 0.5806, 0.625, 0.6573, 0.875, 0.6573, 0.875, 0.5806, 0.375, 0.5806, 0.375, 0.6573, 0.625, 0.6573, 0.625, 0.5806, 0.375, 0.0, 0.375, 0.09267, 0.625, 0.09267, 0.625, 0.0, 0.375, 0.5, 0.375, 0.5806, 0.625, 0.5806, 0.625, 0.5, 0.625, 0.5, 0.625, 0.5806, 0.875, 0.5806, 0.875, 0.5, 0.375, 0.5, 0.375, 0.5, 0.375, 0.5806, 0.375, 0.5806, 0.375, 0.5, 0.375, 0.5, 0.125, 0.5, 0.125, 0.5806, 0.125, 0.6573, 0.125, 0.75, 0.375, 0.75, 0.375, 0.75, 0.125, 0.5, 0.125, 0.5, 0.125, 0.5806, 0.125, 0.5806, 0.125, 0.5, 0.125, 0.5, 0.125, 0.5806, 0.125, 0.5806, 0.125, 0.5, 0.125, 0.5, 0.125, 0.5806, 0.125, 0.5806, 0.125, 0.5, 0.125, 0.5, 0.125, 0.5806, 0.125, 0.5806, 0.125, 0.5, 0.125, 0.5, 0.125, 0.5806, 0.125, 0.5806, 0.375, 0.09267, 0.375, 0.09267, 0.375, 0.1694, 0.375, 0.1694, 0.375, 0.09267, 0.375, 0.09267, 0.375, 0.1694, 0.375, 0.1694, 0.375, 0.09267, 0.375, 0.09267, 0.375, 0.1694, 0.375, 0.1694, 0.375, 0.09267, 0.375, 0.09267, 0.375, 0.1694, 0.375, 0.1694, 0.375, 0.09267, 0.375, 0.09267, 0.375, 0.1694, 0.375, 0.1694, 0.375, 0.09267, 0.375, 0.09267, 0.375, 0.1694, 0.375, 0.1694, 0.375, 0.09267, 0.375, 0.09267, 0.375, 0.1694, 0.375, 0.1694, 0.375, 0.09267, 0.375, 0.1694, 0.625, 0.1694, 0.625, 0.09267, 0.375, 0.0, 0.375, 0.0, 0.375, 0.0, 0.375, 0.0, 0.375, 0.0, 0.375, 0.0, 0.375, 0.0, 0.375, 0.0, 0.125, 0.6573, 0.125, 0.6573, 0.125, 0.75, 0.125, 0.75, 0.375, 0.1694, 0.375, 0.1694, 0.375, 0.25, 0.375, 0.25, 0.375, 0.1694, 0.375, 0.1694, 0.375, 0.25, 0.375, 0.25, 0.375, 0.1694, 0.375, 0.1694, 0.375, 0.25, 0.375, 0.25, 0.375, 0.25, 0.375, 0.25, 0.375, 0.25, 0.375, 0.25, 0.125, 0.6573, 0.125, 0.6573, 0.125, 0.75, 0.125, 0.75, 0.125, 0.6573, 0.125, 0.6573, 0.125, 0.75, 0.125, 0.75, 0.375, 0.25, 0.375, 0.25, 0.375, 0.25, 0.375, 0.25, 0.375, 0.1694, 0.375, 0.1694, 0.375, 0.25, 0.375, 0.25, 0.375, 0.0, 0.375, 0.0, 0.375, 0.0, 0.375, 0.0, 0.125, 0.6573, 0.125, 0.6573, 0.125, 0.75, 0.125, 0.75, 0.375, 0.25, 0.375, 0.25, 0.375, 0.25, 0.375, 0.25, 0.375, 0.1694, 0.375, 0.1694, 0.375, 0.25, 0.375, 0.25, 0.375, 0.0, 0.375, 0.0, 0.375, 0.0, 0.375, 0.0, 0.125, 0.6573, 0.125, 0.6573, 0.125, 0.75, 0.125, 0.75, 0.375, 0.25, 0.375, 0.25, 0.375, 0.25, 0.375, 0.25, 0.375, 0.1694, 0.375, 0.1694, 0.375, 0.25, 0.375, 0.25, 0.375, 0.0, 0.375, 0.0, 0.375, 0.0, 0.375, 0.0, 0.375, 0.0, 0.375, 0.0, 0.375, 0.09267, 0.375, 0.09267, 0.125, 0.5806, 0.125, 0.5806, 0.125, 0.6573, 0.125, 0.6573, 0.375, 0.0, 0.375, 0.0, 0.375, 0.09267, 0.375, 0.09267, 0.125, 0.5806, 0.125, 0.5806, 0.125, 0.6573, 0.125, 0.6573, 0.375, 0.0, 0.375, 0.0, 0.375, 0.09267, 0.375, 0.09267, 0.125, 0.5806, 0.125, 0.5806, 0.125, 0.6573, 0.125, 0.6573, 0.125, 0.5806, 0.125, 0.5806, 0.125, 0.6573, 0.125, 0.6573, 0.375, 0.0, 0.375, 0.0, 0.375, 0.09267, 0.375, 0.09267, 0.375, 0.0, 0.375, 0.0, 0.375, 0.09267, 0.375, 0.09267, 0.375, 0.0, 0.375, 0.0, 0.375, 0.09267, 0.375, 0.09267, 0.125, 0.5806, 0.125, 0.5806, 0.125, 0.6573, 0.125, 0.6573, 0.125, 0.5, 0.125, 0.5, 0.125, 0.5806, 0.125, 0.5806, 0.125, 0.5, 0.125, 0.5, 0.125, 0.5806, 0.125, 0.5806, 0.125, 0.5, 0.125, 0.5, 0.125, 0.5806, 0.125, 0.5806, 0.125, 0.5, 0.125, 0.5, 0.125, 0.5806, 0.125, 0.5806, 0.375, 0.09267, 0.375, 0.09267, 0.375, 0.1694, 0.375, 0.1694, 0.375, 0.09267, 0.375, 0.09267, 0.375, 0.1694, 0.375, 0.1694, 0.375, 0.09267, 0.375, 0.09267, 0.375, 0.1694, 0.375, 0.1694, 0.375, 0.09267, 0.375, 0.09267, 0.375, 0.1694, 0.375, 0.1694, 0.375, 0.09267, 0.375, 0.09267, 0.375, 0.1694, 0.375, 0.1694, 0.375, 0.09267, 0.375, 0.09267, 0.375, 0.1694, 0.375, 0.1694])
me_cube_002.materials.append(mat_bench_metal)
me_cube_002.materials.append(mat_bench_light_wood)
me_cube_002.materials.append(mat_bench_dark_wood)
me_cube_002.update()

# ---- objects
ob_bench_col = bpy.data.objects.new('Bench-col', me_cube_002)

# ---- transforms, parenting, visibility, modifiers, constraints
ob_bench_col.location = (0.0, 0.0, 0.0)
ob_bench_col.scale = (0.2984, 0.2984, 0.2984)

# ---- collection membership
col_collection.objects.link(ob_bench_col)

# ---- scene / render settings (as saved in the file)
scene.frame_start = 1; scene.frame_end = 250; scene.frame_set(0)
scene.render.engine = 'BLENDER_EEVEE_NEXT'
scene.cycles.sampling_pattern = 'TABULATED_SOBOL'
scene.view_settings.view_transform = 'Filmic'
bpy.context.view_layer.update()

# ---- added for rendering (the .blend has no active camera and no usable light): camera, sun
cam_auto = bpy.data.cameras.new('AutoCamera')
cam_auto.lens = 50.0
cam_auto.sensor_width = 36.0
cam_auto.clip_end = 1000.0
ob_auto_camera = bpy.data.objects.new('AutoCamera', cam_auto)
scene.collection.objects.link(ob_auto_camera)
ob_auto_camera.location = (2.71972, -3.21941, 2.74503)
ob_auto_camera.rotation_euler = (1.09748, -7.21219e-08, 0.694738)
scene.camera = ob_auto_camera
light_auto_sun = bpy.data.lights.new('AutoSun', 'SUN')
light_auto_sun.energy = 3.0
light_auto_sun.angle = 0.0523599
ob_auto_sun = bpy.data.objects.new('AutoSun', light_auto_sun)
scene.collection.objects.link(ob_auto_sun)
ob_auto_sun.rotation_euler = (0.872665, 0.174533, 0.523599)
bpy.context.view_layer.update()

